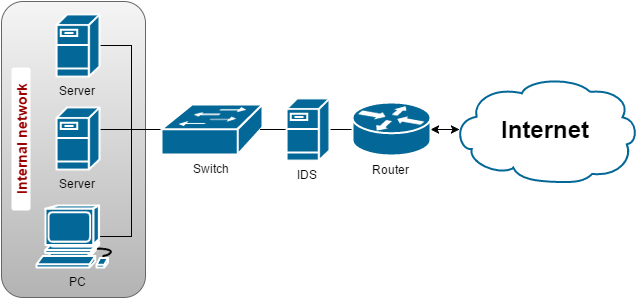

The diagram above was exported from draw.io. Its source (the exported page's mxGraphModel, read from the mxfile embedded in the PNG):
<mxGraphModel dx="1034" dy="1136" grid="1" gridSize="10" guides="1" tooltips="1" connect="1" arrows="1" fold="1" page="0" pageScale="1" pageWidth="1652" pageHeight="1169" background="none" math="0" shadow="0">
  <root>
    <mxCell id="0" />
    <mxCell id="1" parent="0" />
    <mxCell id="2" value="" style="rounded=1;whiteSpace=wrap;html=1;fontSize=12;fontColor=#000000;plain-gray" vertex="1" parent="1">
      <mxGeometry x="646" y="-350" width="144" height="296" as="geometry" />
    </mxCell>
    <mxCell id="3" value="Internet" style="shape=mxgraph.cisco.storage.cloud;html=1;dashed=0;strokeColor=#036897;fillColor=#ffffff;strokeWidth=2;fontFamily=Helvetica;fontSize=24;fontColor=#000000;align=center;fontStyle=1" vertex="1" parent="1">
      <mxGeometry x="1097" y="-275" width="186" height="106" as="geometry" />
    </mxCell>
    <mxCell id="4" style="edgeStyle=orthogonalEdgeStyle;rounded=0;html=1;entryX=0.04;entryY=0.5;entryPerimeter=0;jettySize=auto;orthogonalLoop=1;startArrow=classic;startFill=1;endArrow=classic;endFill=1;" edge="1" source="6" target="3" parent="1">
      <mxGeometry x="1075" y="-222" as="geometry" />
    </mxCell>
    <mxCell id="5" style="edgeStyle=orthogonalEdgeStyle;rounded=0;html=1;exitX=0;exitY=0.5;exitPerimeter=0;entryX=1;entryY=0.5;entryPerimeter=0;jettySize=auto;orthogonalLoop=1;endArrow=none;endFill=0;" edge="1" source="6" target="16" parent="1">
      <mxGeometry x="974" y="-222" as="geometry" />
    </mxCell>
    <mxCell id="6" value="Router" style="shape=mxgraph.cisco.routers.router;html=1;dashed=0;fillColor=#036897;strokeColor=#ffffff;strokeWidth=2;verticalLabelPosition=bottom;verticalAlign=top;fontFamily=Helvetica;fontSize=12;fontColor=#000000;" vertex="1" parent="1">
      <mxGeometry x="997" y="-249" width="78" height="53" as="geometry" />
    </mxCell>
    <mxCell id="7" style="edgeStyle=orthogonalEdgeStyle;rounded=0;html=1;entryX=0.956;entryY=0.358;entryPerimeter=0;jettySize=auto;orthogonalLoop=1;endArrow=none;endFill=0;startArrow=none;startFill=0;" edge="1" source="10" target="12" parent="1">
      <mxGeometry x="742" y="-222" as="geometry" />
    </mxCell>
    <mxCell id="8" style="edgeStyle=orthogonalEdgeStyle;rounded=0;html=1;entryX=1;entryY=0.5;entryPerimeter=0;jettySize=auto;orthogonalLoop=1;endArrow=none;endFill=0;startArrow=none;startFill=0;" edge="1" source="10" target="11" parent="1">
      <mxGeometry x="744" y="-306" as="geometry">
        <Array as="points">
          <mxPoint x="776" y="-222" />
          <mxPoint x="776" y="-306" />
        </Array>
      </mxGeometry>
    </mxCell>
    <mxCell id="9" style="edgeStyle=orthogonalEdgeStyle;rounded=0;html=1;entryX=0.755;entryY=0.5;entryPerimeter=0;jettySize=auto;orthogonalLoop=1;endArrow=none;endFill=0;startArrow=none;startFill=0;" edge="1" source="10" target="13" parent="1">
      <mxGeometry x="744" y="-222" as="geometry">
        <Array as="points">
          <mxPoint x="776" y="-222" />
          <mxPoint x="776" y="-115" />
        </Array>
      </mxGeometry>
    </mxCell>
    <mxCell id="10" value="Switch" style="shape=mxgraph.cisco.switches.workgroup_switch;html=1;dashed=0;fillColor=#036897;strokeColor=#ffffff;strokeWidth=2;verticalLabelPosition=bottom;verticalAlign=top" vertex="1" parent="1">
      <mxGeometry x="806" y="-247" width="101" height="50" as="geometry" />
    </mxCell>
    <mxCell id="11" value="Server" style="shape=mxgraph.cisco.servers.fileserver;html=1;dashed=0;fillColor=#036897;strokeColor=#ffffff;strokeWidth=2;verticalLabelPosition=bottom;verticalAlign=top" vertex="1" parent="1">
      <mxGeometry x="701" y="-337" width="43" height="62" as="geometry" />
    </mxCell>
    <mxCell id="12" value="Server" style="shape=mxgraph.cisco.servers.fileserver;html=1;dashed=0;fillColor=#036897;strokeColor=#ffffff;strokeWidth=2;verticalLabelPosition=bottom;verticalAlign=top" vertex="1" parent="1">
      <mxGeometry x="701" y="-244" width="43" height="62" as="geometry" />
    </mxCell>
    <mxCell id="13" value="PC" style="shape=mxgraph.cisco.computers_and_peripherals.workstation;html=1;dashed=0;fillColor=#036897;strokeColor=#ffffff;strokeWidth=2;verticalLabelPosition=bottom;verticalAlign=top" vertex="1" parent="1">
      <mxGeometry x="681" y="-146" width="83" height="62" as="geometry" />
    </mxCell>
    <mxCell id="14" value="Internal network" style="rounded=1;whiteSpace=wrap;html=1;strokeColor=none;fillColor=#FFFFFF;fontSize=14;fontColor=#990000;align=center;fontStyle=1;horizontal=0;direction=south;" vertex="1" parent="1">
      <mxGeometry x="656" y="-284" width="19" height="143" as="geometry" />
    </mxCell>
    <mxCell id="15" style="edgeStyle=orthogonalEdgeStyle;rounded=0;html=1;exitX=0;exitY=0.5;exitPerimeter=0;entryX=0.98;entryY=0.5;entryPerimeter=0;startArrow=none;startFill=0;endArrow=none;endFill=0;jettySize=auto;orthogonalLoop=1;" edge="1" source="16" target="10" parent="1">
      <mxGeometry x="905" y="-222" as="geometry" />
    </mxCell>
    <mxCell id="16" value="IDS" style="shape=mxgraph.cisco.servers.fileserver;html=1;dashed=0;fillColor=#036897;strokeColor=#ffffff;strokeWidth=2;verticalLabelPosition=bottom;verticalAlign=top" vertex="1" parent="1">
      <mxGeometry x="931" y="-253" width="43" height="62" as="geometry" />
    </mxCell>
  </root>
</mxGraphModel>